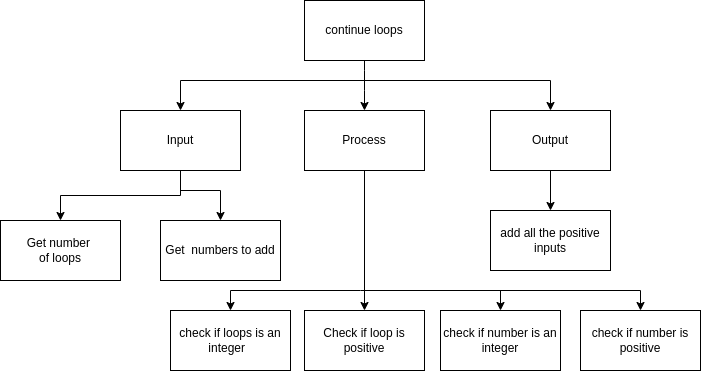

The diagram above was exported from draw.io. Its source (the exported page's mxGraphModel, read from the mxfile embedded in the PNG):
<mxGraphModel dx="477" dy="215" grid="1" gridSize="10" guides="1" tooltips="1" connect="1" arrows="1" fold="1" page="1" pageScale="1" pageWidth="827" pageHeight="1169" math="0" shadow="0">
  <root>
    <mxCell id="0" />
    <mxCell id="1" parent="0" />
    <mxCell id="3" style="edgeStyle=none;html=1;entryX=0.5;entryY=0;entryDx=0;entryDy=0;" parent="1" source="2" target="4" edge="1">
      <mxGeometry relative="1" as="geometry">
        <mxPoint x="414" y="250" as="targetPoint" />
        <Array as="points">
          <mxPoint x="414" y="220" />
        </Array>
      </mxGeometry>
    </mxCell>
    <mxCell id="2" value="continue loops" style="rounded=0;whiteSpace=wrap;html=1;" parent="1" vertex="1">
      <mxGeometry x="354" y="140" width="120" height="60" as="geometry" />
    </mxCell>
    <mxCell id="14" style="edgeStyle=orthogonalEdgeStyle;rounded=0;html=1;entryX=0.5;entryY=0;entryDx=0;entryDy=0;" parent="1" source="4" target="11" edge="1">
      <mxGeometry relative="1" as="geometry" />
    </mxCell>
    <mxCell id="4" value="Process" style="rounded=0;whiteSpace=wrap;html=1;" parent="1" vertex="1">
      <mxGeometry x="354" y="250" width="120" height="60" as="geometry" />
    </mxCell>
    <mxCell id="13" style="edgeStyle=orthogonalEdgeStyle;rounded=0;html=1;" parent="1" source="5" target="12" edge="1">
      <mxGeometry relative="1" as="geometry" />
    </mxCell>
    <mxCell id="5" value="Output" style="rounded=0;whiteSpace=wrap;html=1;" parent="1" vertex="1">
      <mxGeometry x="540" y="250" width="120" height="60" as="geometry" />
    </mxCell>
    <mxCell id="15" style="edgeStyle=orthogonalEdgeStyle;rounded=0;html=1;entryX=0.5;entryY=0;entryDx=0;entryDy=0;" parent="1" source="6" target="10" edge="1">
      <mxGeometry relative="1" as="geometry" />
    </mxCell>
    <mxCell id="28" style="edgeStyle=none;html=1;entryX=0.5;entryY=0;entryDx=0;entryDy=0;rounded=0;" edge="1" parent="1" source="6" target="26">
      <mxGeometry relative="1" as="geometry">
        <Array as="points">
          <mxPoint x="230" y="330" />
          <mxPoint x="270" y="330" />
        </Array>
      </mxGeometry>
    </mxCell>
    <mxCell id="6" value="Input" style="rounded=0;whiteSpace=wrap;html=1;" parent="1" vertex="1">
      <mxGeometry x="170" y="250" width="120" height="60" as="geometry" />
    </mxCell>
    <mxCell id="8" style="edgeStyle=orthogonalEdgeStyle;html=1;entryX=0.5;entryY=0;entryDx=0;entryDy=0;rounded=0;" parent="1" target="6" edge="1">
      <mxGeometry relative="1" as="geometry">
        <mxPoint x="244" y="260" as="targetPoint" />
        <mxPoint x="414" y="220" as="sourcePoint" />
      </mxGeometry>
    </mxCell>
    <mxCell id="9" style="edgeStyle=none;html=1;entryX=0.5;entryY=0;entryDx=0;entryDy=0;rounded=0;" parent="1" target="5" edge="1">
      <mxGeometry relative="1" as="geometry">
        <mxPoint x="600" y="240" as="targetPoint" />
        <mxPoint x="410" y="220" as="sourcePoint" />
        <Array as="points">
          <mxPoint x="600" y="220" />
        </Array>
      </mxGeometry>
    </mxCell>
    <mxCell id="10" value="Get number &lt;br&gt;of loops" style="rounded=0;whiteSpace=wrap;html=1;" parent="1" vertex="1">
      <mxGeometry x="50" y="360" width="120" height="60" as="geometry" />
    </mxCell>
    <mxCell id="11" value="Check if loop is positive" style="rounded=0;whiteSpace=wrap;html=1;" parent="1" vertex="1">
      <mxGeometry x="354" y="450" width="120" height="60" as="geometry" />
    </mxCell>
    <mxCell id="12" value="add all the positive inputs" style="rounded=0;whiteSpace=wrap;html=1;" parent="1" vertex="1">
      <mxGeometry x="540" y="350" width="120" height="60" as="geometry" />
    </mxCell>
    <mxCell id="22" style="edgeStyle=none;rounded=0;html=1;entryX=0.5;entryY=0;entryDx=0;entryDy=0;" parent="1" target="25" edge="1">
      <mxGeometry relative="1" as="geometry">
        <mxPoint x="280" y="450" as="targetPoint" />
        <mxPoint x="410" y="430" as="sourcePoint" />
        <Array as="points">
          <mxPoint x="280" y="430" />
        </Array>
      </mxGeometry>
    </mxCell>
    <mxCell id="21" style="edgeStyle=none;rounded=0;html=1;entryX=0.5;entryY=0;entryDx=0;entryDy=0;" parent="1" target="17" edge="1">
      <mxGeometry relative="1" as="geometry">
        <mxPoint x="570" y="430" as="targetPoint" />
        <mxPoint x="420" y="430" as="sourcePoint" />
        <Array as="points">
          <mxPoint x="550" y="430" />
        </Array>
      </mxGeometry>
    </mxCell>
    <mxCell id="17" value="check if number is an integer" style="rounded=0;whiteSpace=wrap;html=1;" parent="1" vertex="1">
      <mxGeometry x="490" y="450" width="120" height="60" as="geometry" />
    </mxCell>
    <mxCell id="20" style="edgeStyle=none;html=1;rounded=0;entryX=0.5;entryY=0;entryDx=0;entryDy=0;" parent="1" target="18" edge="1">
      <mxGeometry relative="1" as="geometry">
        <mxPoint x="420" y="420" as="targetPoint" />
        <mxPoint x="410" y="430" as="sourcePoint" />
        <Array as="points">
          <mxPoint x="690" y="430" />
        </Array>
      </mxGeometry>
    </mxCell>
    <mxCell id="18" value="check if number is positive" style="rounded=0;whiteSpace=wrap;html=1;" parent="1" vertex="1">
      <mxGeometry x="630" y="450" width="120" height="60" as="geometry" />
    </mxCell>
    <mxCell id="25" value="check if loops is an integer&amp;nbsp;&amp;nbsp;" style="rounded=0;whiteSpace=wrap;html=1;" parent="1" vertex="1">
      <mxGeometry x="220" y="450" width="120" height="60" as="geometry" />
    </mxCell>
    <mxCell id="26" value="Get&amp;nbsp; numbers to add" style="rounded=0;whiteSpace=wrap;html=1;" vertex="1" parent="1">
      <mxGeometry x="210" y="360" width="120" height="60" as="geometry" />
    </mxCell>
  </root>
</mxGraphModel>